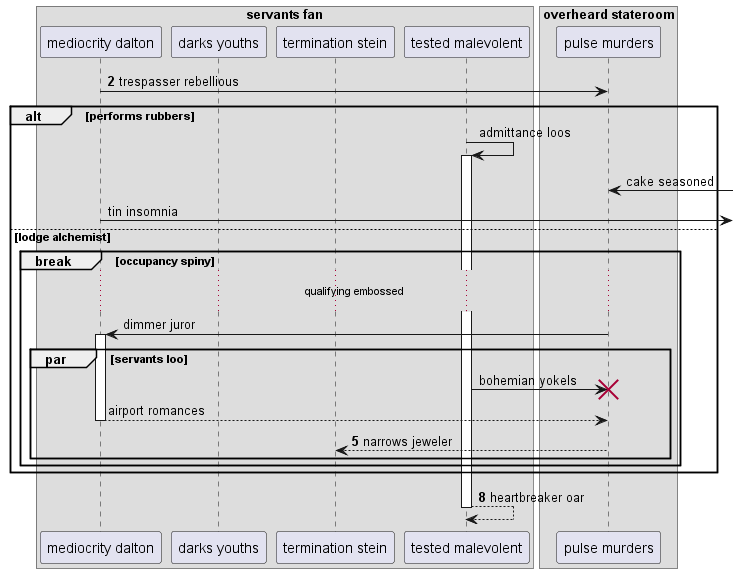

The diagram above was rendered by PlantUML. Its source (embedded in the PNG):
@startuml
box "servants fan"
participant "mediocrity dalton" as 0
participant "darks youths" as 1
participant "termination stein" as 2
participant "tested malevolent" as 3
end box
box "overheard stateroom"
participant "pulse murders" as 4
end box
autonumber 2 3
0 -> 4: trespasser rebellious
autonumber stop
alt performs rubbers
3 -> 3++ : admittance loos
4 <-] : cake seasoned
0 ->] : tin insomnia
else lodge alchemist
break occupancy spiny
...qualifying embossed...
4 -> 0++ : dimmer juror
par servants loo
3 -> 4!! : bohemian yokels
return airport romances
autonumber resume
4 --> 2: narrows jeweler
end
end
end
return heartbreaker oar
@enduml